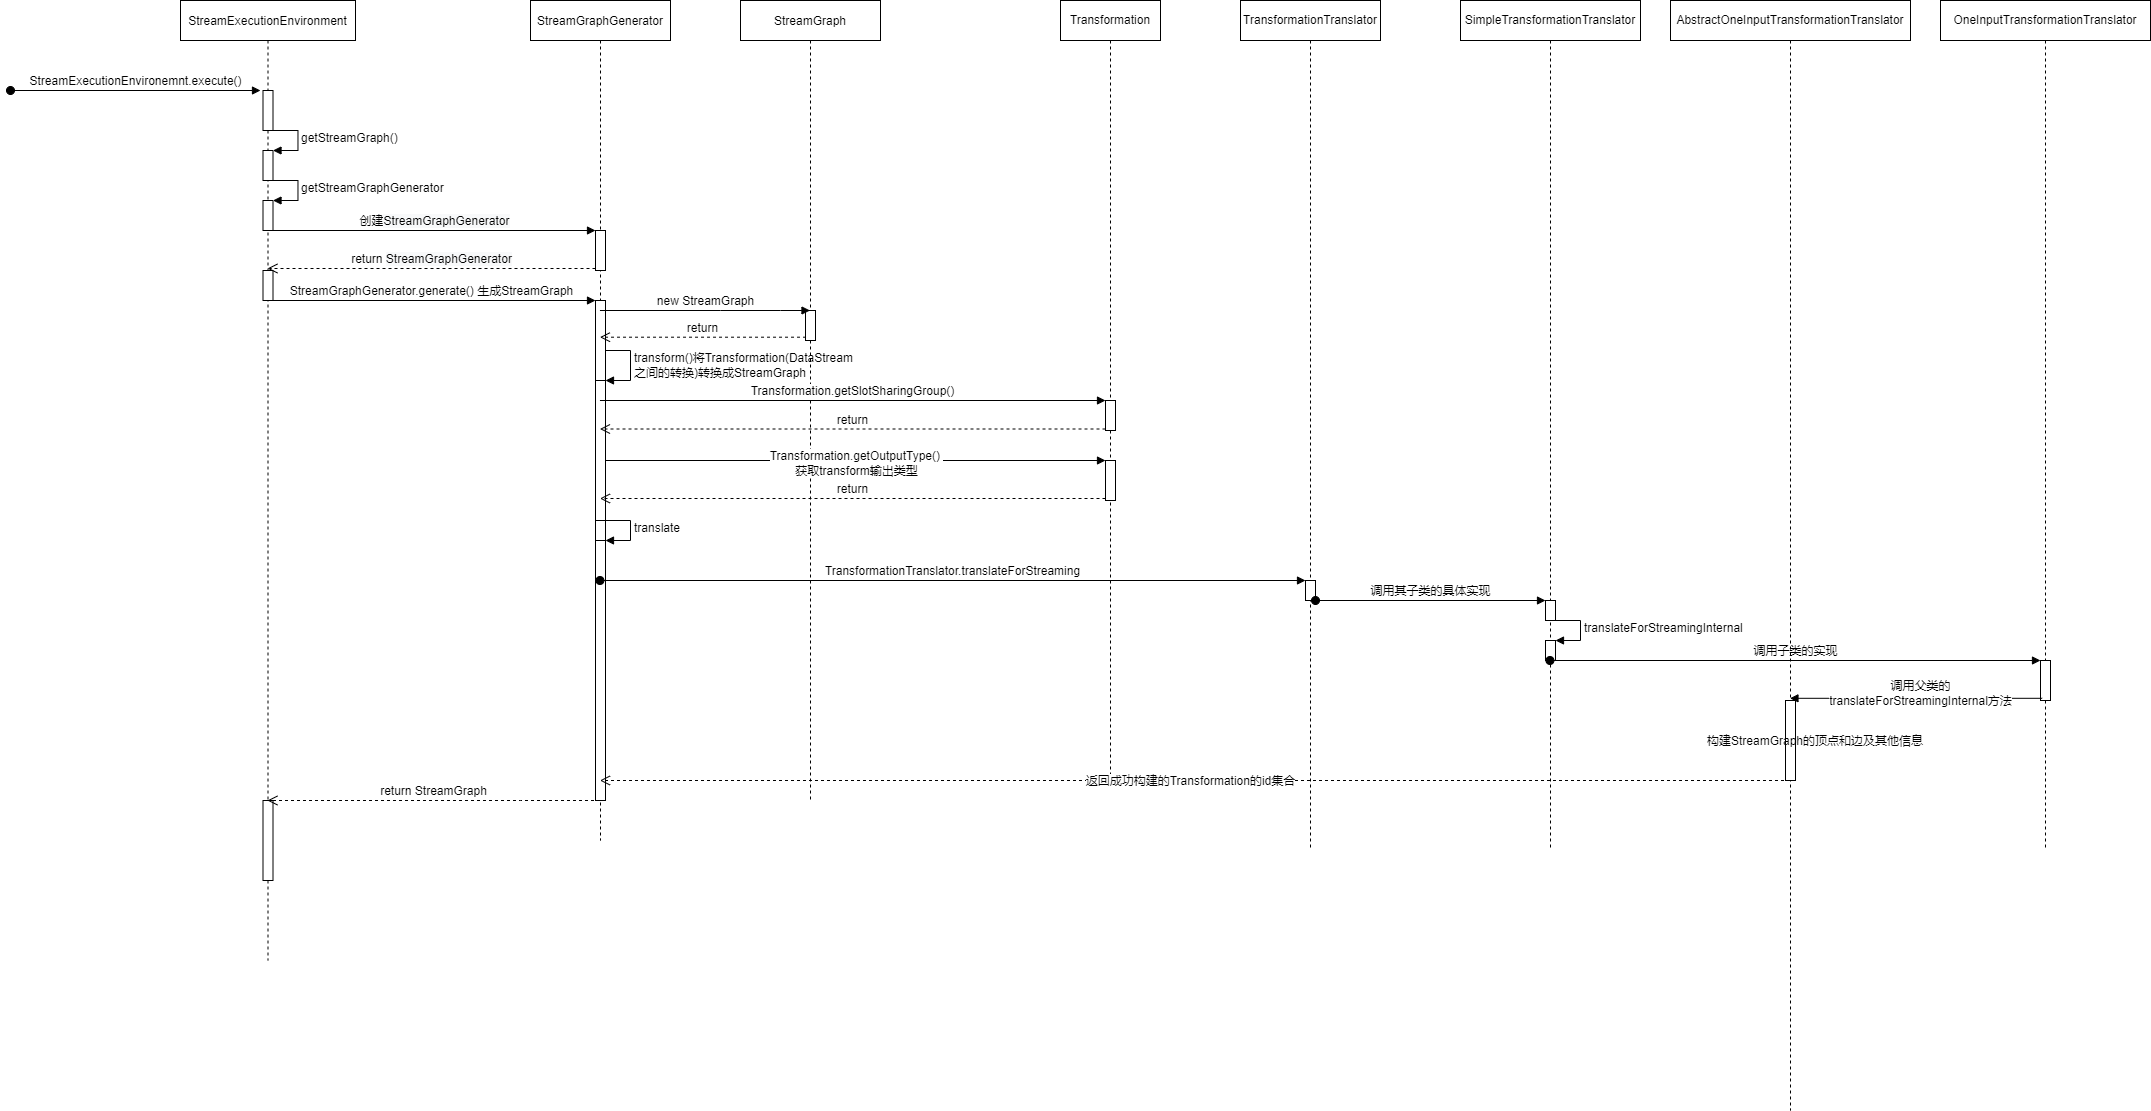

The diagram above was exported from draw.io. Its source (the exported page's mxGraphModel, read from the mxfile embedded in the PNG):
<mxGraphModel dx="1632" dy="828" grid="1" gridSize="10" guides="1" tooltips="1" connect="1" arrows="1" fold="1" page="1" pageScale="1" pageWidth="850" pageHeight="1100" math="0" shadow="0">
  <root>
    <mxCell id="0" />
    <mxCell id="1" parent="0" />
    <mxCell id="3nuBFxr9cyL0pnOWT2aG-1" value="StreamExecutionEnvironment" style="shape=umlLifeline;perimeter=lifelinePerimeter;container=1;collapsible=0;recursiveResize=0;rounded=0;shadow=0;strokeWidth=1;" parent="1" vertex="1">
      <mxGeometry x="270" y="130" width="175" height="960" as="geometry" />
    </mxCell>
    <mxCell id="UuFwVUfgc6r9KspwdI0i-3" value="" style="html=1;points=[];perimeter=orthogonalPerimeter;" vertex="1" parent="3nuBFxr9cyL0pnOWT2aG-1">
      <mxGeometry x="82.5" y="90" width="10" height="40" as="geometry" />
    </mxCell>
    <mxCell id="UuFwVUfgc6r9KspwdI0i-7" value="" style="html=1;points=[];perimeter=orthogonalPerimeter;" vertex="1" parent="3nuBFxr9cyL0pnOWT2aG-1">
      <mxGeometry x="82.5" y="150" width="10" height="30" as="geometry" />
    </mxCell>
    <mxCell id="UuFwVUfgc6r9KspwdI0i-8" value="getStreamGraph()" style="edgeStyle=orthogonalEdgeStyle;html=1;align=left;spacingLeft=2;endArrow=block;rounded=0;entryX=1;entryY=0;" edge="1" target="UuFwVUfgc6r9KspwdI0i-7" parent="3nuBFxr9cyL0pnOWT2aG-1">
      <mxGeometry relative="1" as="geometry">
        <mxPoint x="87.5" y="130" as="sourcePoint" />
        <Array as="points">
          <mxPoint x="117.5" y="130" />
        </Array>
      </mxGeometry>
    </mxCell>
    <mxCell id="UuFwVUfgc6r9KspwdI0i-9" value="" style="html=1;points=[];perimeter=orthogonalPerimeter;" vertex="1" parent="3nuBFxr9cyL0pnOWT2aG-1">
      <mxGeometry x="82.5" y="200" width="10" height="30" as="geometry" />
    </mxCell>
    <mxCell id="UuFwVUfgc6r9KspwdI0i-10" value="getStreamGraphGenerator" style="edgeStyle=orthogonalEdgeStyle;html=1;align=left;spacingLeft=2;endArrow=block;rounded=0;entryX=1;entryY=0;" edge="1" target="UuFwVUfgc6r9KspwdI0i-9" parent="3nuBFxr9cyL0pnOWT2aG-1">
      <mxGeometry relative="1" as="geometry">
        <mxPoint x="87.5" y="180" as="sourcePoint" />
        <Array as="points">
          <mxPoint x="117.5" y="180" />
        </Array>
      </mxGeometry>
    </mxCell>
    <mxCell id="UuFwVUfgc6r9KspwdI0i-14" value="" style="html=1;points=[];perimeter=orthogonalPerimeter;" vertex="1" parent="3nuBFxr9cyL0pnOWT2aG-1">
      <mxGeometry x="82.5" y="270" width="10" height="30" as="geometry" />
    </mxCell>
    <mxCell id="UuFwVUfgc6r9KspwdI0i-69" value="" style="html=1;points=[];perimeter=orthogonalPerimeter;" vertex="1" parent="3nuBFxr9cyL0pnOWT2aG-1">
      <mxGeometry x="82.5" y="800" width="10" height="80" as="geometry" />
    </mxCell>
    <mxCell id="3nuBFxr9cyL0pnOWT2aG-5" value="StreamGraphGenerator" style="shape=umlLifeline;perimeter=lifelinePerimeter;container=1;collapsible=0;recursiveResize=0;rounded=0;shadow=0;strokeWidth=1;" parent="1" vertex="1">
      <mxGeometry x="620" y="130" width="140" height="840" as="geometry" />
    </mxCell>
    <mxCell id="UuFwVUfgc6r9KspwdI0i-11" value="" style="html=1;points=[];perimeter=orthogonalPerimeter;" vertex="1" parent="3nuBFxr9cyL0pnOWT2aG-5">
      <mxGeometry x="65" y="230" width="10" height="40" as="geometry" />
    </mxCell>
    <mxCell id="UuFwVUfgc6r9KspwdI0i-15" value="" style="html=1;points=[];perimeter=orthogonalPerimeter;" vertex="1" parent="3nuBFxr9cyL0pnOWT2aG-5">
      <mxGeometry x="65" y="300" width="10" height="500" as="geometry" />
    </mxCell>
    <mxCell id="UuFwVUfgc6r9KspwdI0i-27" value="" style="html=1;points=[];perimeter=orthogonalPerimeter;" vertex="1" parent="3nuBFxr9cyL0pnOWT2aG-5">
      <mxGeometry x="65" y="380" width="10" height="140" as="geometry" />
    </mxCell>
    <mxCell id="UuFwVUfgc6r9KspwdI0i-28" value="&lt;div&gt;&lt;span style=&quot;font-size: 11px;&quot;&gt;transform()将Transformation(DataStream&lt;/span&gt;&lt;/div&gt;&lt;div&gt;&lt;span style=&quot;font-size: 11px;&quot;&gt;之间的转换)&lt;/span&gt;转换成StreamGraph&lt;/div&gt;" style="edgeStyle=orthogonalEdgeStyle;html=1;align=left;spacingLeft=2;endArrow=block;rounded=0;entryX=1;entryY=0;" edge="1" target="UuFwVUfgc6r9KspwdI0i-27" parent="3nuBFxr9cyL0pnOWT2aG-5" source="UuFwVUfgc6r9KspwdI0i-15">
      <mxGeometry relative="1" as="geometry">
        <mxPoint x="280" y="340" as="sourcePoint" />
        <Array as="points">
          <mxPoint x="100" y="350" />
          <mxPoint x="100" y="380" />
        </Array>
      </mxGeometry>
    </mxCell>
    <mxCell id="UuFwVUfgc6r9KspwdI0i-46" value="" style="html=1;points=[];perimeter=orthogonalPerimeter;" vertex="1" parent="3nuBFxr9cyL0pnOWT2aG-5">
      <mxGeometry x="65" y="540" width="10" height="40" as="geometry" />
    </mxCell>
    <mxCell id="UuFwVUfgc6r9KspwdI0i-47" value="translate" style="edgeStyle=orthogonalEdgeStyle;html=1;align=left;spacingLeft=2;endArrow=block;rounded=0;entryX=1;entryY=0;" edge="1" target="UuFwVUfgc6r9KspwdI0i-46" parent="3nuBFxr9cyL0pnOWT2aG-5">
      <mxGeometry relative="1" as="geometry">
        <mxPoint x="70" y="520" as="sourcePoint" />
        <Array as="points">
          <mxPoint x="100" y="520" />
        </Array>
      </mxGeometry>
    </mxCell>
    <mxCell id="UuFwVUfgc6r9KspwdI0i-6" value="StreamExecutionEnvironemnt.execute()" style="html=1;verticalAlign=bottom;startArrow=oval;startFill=1;endArrow=block;startSize=8;rounded=0;" edge="1" parent="1">
      <mxGeometry width="60" relative="1" as="geometry">
        <mxPoint x="100" y="220" as="sourcePoint" />
        <mxPoint x="350" y="220" as="targetPoint" />
      </mxGeometry>
    </mxCell>
    <mxCell id="UuFwVUfgc6r9KspwdI0i-12" value="创建&lt;span style=&quot;font-size: 12px; background-color: rgb(248, 249, 250);&quot;&gt;StreamGraphGenerator&lt;/span&gt;" style="html=1;verticalAlign=bottom;endArrow=block;entryX=0;entryY=0;rounded=0;" edge="1" target="UuFwVUfgc6r9KspwdI0i-11" parent="1" source="UuFwVUfgc6r9KspwdI0i-9">
      <mxGeometry relative="1" as="geometry">
        <mxPoint x="570" y="362" as="sourcePoint" />
      </mxGeometry>
    </mxCell>
    <mxCell id="UuFwVUfgc6r9KspwdI0i-13" value="return&amp;nbsp;&lt;span style=&quot;font-size: 12px; background-color: rgb(248, 249, 250);&quot;&gt;StreamGraphGenerator&lt;/span&gt;" style="html=1;verticalAlign=bottom;endArrow=open;dashed=1;endSize=8;exitX=0;exitY=0.95;rounded=0;" edge="1" source="UuFwVUfgc6r9KspwdI0i-11" parent="1" target="3nuBFxr9cyL0pnOWT2aG-1">
      <mxGeometry relative="1" as="geometry">
        <mxPoint x="570" y="438" as="targetPoint" />
      </mxGeometry>
    </mxCell>
    <mxCell id="UuFwVUfgc6r9KspwdI0i-16" value="&lt;span style=&quot;font-size: 11px;&quot;&gt;StreamGraphGenerator.generate() 生成StreamGraph&lt;/span&gt;" style="html=1;verticalAlign=bottom;endArrow=block;rounded=0;" edge="1" target="UuFwVUfgc6r9KspwdI0i-15" parent="1">
      <mxGeometry relative="1" as="geometry">
        <mxPoint x="358" y="430" as="sourcePoint" />
        <mxPoint x="646" y="430" as="targetPoint" />
      </mxGeometry>
    </mxCell>
    <mxCell id="UuFwVUfgc6r9KspwdI0i-18" value="StreamGraph" style="shape=umlLifeline;perimeter=lifelinePerimeter;container=1;collapsible=0;recursiveResize=0;rounded=0;shadow=0;strokeWidth=1;" vertex="1" parent="1">
      <mxGeometry x="830" y="130" width="140" height="800" as="geometry" />
    </mxCell>
    <mxCell id="UuFwVUfgc6r9KspwdI0i-22" value="" style="html=1;points=[];perimeter=orthogonalPerimeter;" vertex="1" parent="UuFwVUfgc6r9KspwdI0i-18">
      <mxGeometry x="65" y="310" width="10" height="30" as="geometry" />
    </mxCell>
    <mxCell id="UuFwVUfgc6r9KspwdI0i-25" value="new StreamGraph" style="html=1;verticalAlign=bottom;endArrow=block;rounded=0;" edge="1" parent="1" source="3nuBFxr9cyL0pnOWT2aG-5" target="UuFwVUfgc6r9KspwdI0i-18">
      <mxGeometry width="80" relative="1" as="geometry">
        <mxPoint x="820" y="490" as="sourcePoint" />
        <mxPoint x="900" y="490" as="targetPoint" />
        <Array as="points">
          <mxPoint x="810" y="440" />
          <mxPoint x="870" y="440" />
        </Array>
      </mxGeometry>
    </mxCell>
    <mxCell id="UuFwVUfgc6r9KspwdI0i-32" value="Transformation" style="shape=umlLifeline;perimeter=lifelinePerimeter;whiteSpace=wrap;html=1;container=1;collapsible=0;recursiveResize=0;outlineConnect=0;" vertex="1" parent="1">
      <mxGeometry x="1150" y="130" width="100" height="790" as="geometry" />
    </mxCell>
    <mxCell id="UuFwVUfgc6r9KspwdI0i-33" value="" style="html=1;points=[];perimeter=orthogonalPerimeter;" vertex="1" parent="UuFwVUfgc6r9KspwdI0i-32">
      <mxGeometry x="45" y="400" width="10" height="30" as="geometry" />
    </mxCell>
    <mxCell id="UuFwVUfgc6r9KspwdI0i-41" value="" style="html=1;points=[];perimeter=orthogonalPerimeter;" vertex="1" parent="UuFwVUfgc6r9KspwdI0i-32">
      <mxGeometry x="45" y="460" width="10" height="40" as="geometry" />
    </mxCell>
    <mxCell id="UuFwVUfgc6r9KspwdI0i-34" value="Transformation.getSlotSharingGroup()" style="html=1;verticalAlign=bottom;endArrow=block;entryX=0;entryY=0;rounded=0;" edge="1" target="UuFwVUfgc6r9KspwdI0i-33" parent="1" source="3nuBFxr9cyL0pnOWT2aG-5">
      <mxGeometry relative="1" as="geometry">
        <mxPoint x="900" y="530" as="sourcePoint" />
      </mxGeometry>
    </mxCell>
    <mxCell id="UuFwVUfgc6r9KspwdI0i-35" value="return" style="html=1;verticalAlign=bottom;endArrow=open;dashed=1;endSize=8;exitX=0;exitY=0.95;rounded=0;" edge="1" source="UuFwVUfgc6r9KspwdI0i-33" parent="1" target="3nuBFxr9cyL0pnOWT2aG-5">
      <mxGeometry relative="1" as="geometry">
        <mxPoint x="910" y="560" as="targetPoint" />
      </mxGeometry>
    </mxCell>
    <mxCell id="UuFwVUfgc6r9KspwdI0i-42" value="&lt;div&gt;&lt;span style=&quot;font-size: 11px;&quot;&gt;Transformation.getOutputType()&amp;nbsp;&lt;/span&gt;&lt;/div&gt;&lt;div&gt;&lt;span style=&quot;font-size: 11px;&quot;&gt;获取transform输出类型&lt;/span&gt;&lt;/div&gt;" style="html=1;verticalAlign=bottom;endArrow=block;entryX=0;entryY=0;rounded=0;" edge="1" target="UuFwVUfgc6r9KspwdI0i-41" parent="1" source="UuFwVUfgc6r9KspwdI0i-27">
      <mxGeometry y="-20" relative="1" as="geometry">
        <mxPoint x="1125" y="590" as="sourcePoint" />
        <mxPoint as="offset" />
      </mxGeometry>
    </mxCell>
    <mxCell id="UuFwVUfgc6r9KspwdI0i-43" value="return" style="html=1;verticalAlign=bottom;endArrow=open;dashed=1;endSize=8;exitX=0;exitY=0.95;rounded=0;" edge="1" source="UuFwVUfgc6r9KspwdI0i-41" parent="1" target="3nuBFxr9cyL0pnOWT2aG-5">
      <mxGeometry relative="1" as="geometry">
        <mxPoint x="1125" y="666" as="targetPoint" />
      </mxGeometry>
    </mxCell>
    <mxCell id="UuFwVUfgc6r9KspwdI0i-45" value="return" style="html=1;verticalAlign=bottom;endArrow=open;dashed=1;endSize=8;exitX=0.051;exitY=0.89;rounded=0;exitDx=0;exitDy=0;exitPerimeter=0;" edge="1" parent="1" source="UuFwVUfgc6r9KspwdI0i-22" target="3nuBFxr9cyL0pnOWT2aG-5">
      <mxGeometry relative="1" as="geometry">
        <mxPoint x="570" y="530" as="targetPoint" />
        <mxPoint x="695" y="800.9999999999995" as="sourcePoint" />
        <Array as="points" />
      </mxGeometry>
    </mxCell>
    <mxCell id="UuFwVUfgc6r9KspwdI0i-50" value="TransformationTranslator" style="shape=umlLifeline;perimeter=lifelinePerimeter;whiteSpace=wrap;html=1;container=1;collapsible=0;recursiveResize=0;outlineConnect=0;" vertex="1" parent="1">
      <mxGeometry x="1330" y="130" width="140" height="850" as="geometry" />
    </mxCell>
    <mxCell id="UuFwVUfgc6r9KspwdI0i-51" value="" style="html=1;points=[];perimeter=orthogonalPerimeter;" vertex="1" parent="UuFwVUfgc6r9KspwdI0i-50">
      <mxGeometry x="65" y="580" width="10" height="20" as="geometry" />
    </mxCell>
    <mxCell id="UuFwVUfgc6r9KspwdI0i-52" value="TransformationTranslator.translateForStreaming" style="html=1;verticalAlign=bottom;startArrow=oval;endArrow=block;startSize=8;rounded=0;" edge="1" target="UuFwVUfgc6r9KspwdI0i-51" parent="1" source="3nuBFxr9cyL0pnOWT2aG-5">
      <mxGeometry relative="1" as="geometry">
        <mxPoint x="800" y="710" as="sourcePoint" />
      </mxGeometry>
    </mxCell>
    <mxCell id="UuFwVUfgc6r9KspwdI0i-53" value="SimpleTransformationTranslator" style="shape=umlLifeline;perimeter=lifelinePerimeter;whiteSpace=wrap;html=1;container=1;collapsible=0;recursiveResize=0;outlineConnect=0;" vertex="1" parent="1">
      <mxGeometry x="1550" y="130" width="180" height="850" as="geometry" />
    </mxCell>
    <mxCell id="UuFwVUfgc6r9KspwdI0i-55" value="" style="html=1;points=[];perimeter=orthogonalPerimeter;" vertex="1" parent="UuFwVUfgc6r9KspwdI0i-53">
      <mxGeometry x="85" y="600" width="10" height="20" as="geometry" />
    </mxCell>
    <mxCell id="UuFwVUfgc6r9KspwdI0i-57" value="" style="html=1;points=[];perimeter=orthogonalPerimeter;" vertex="1" parent="UuFwVUfgc6r9KspwdI0i-53">
      <mxGeometry x="85" y="640" width="10" height="20" as="geometry" />
    </mxCell>
    <mxCell id="UuFwVUfgc6r9KspwdI0i-58" value="translateForStreamingInternal" style="edgeStyle=orthogonalEdgeStyle;html=1;align=left;spacingLeft=2;endArrow=block;rounded=0;entryX=1;entryY=0;" edge="1" target="UuFwVUfgc6r9KspwdI0i-57" parent="UuFwVUfgc6r9KspwdI0i-53">
      <mxGeometry relative="1" as="geometry">
        <mxPoint x="90" y="620" as="sourcePoint" />
        <Array as="points">
          <mxPoint x="120" y="620" />
        </Array>
      </mxGeometry>
    </mxCell>
    <mxCell id="UuFwVUfgc6r9KspwdI0i-56" value="调用其子类的具体实现" style="html=1;verticalAlign=bottom;startArrow=oval;endArrow=block;startSize=8;rounded=0;" edge="1" target="UuFwVUfgc6r9KspwdI0i-55" parent="1" source="UuFwVUfgc6r9KspwdI0i-51">
      <mxGeometry relative="1" as="geometry">
        <mxPoint x="1580" y="740" as="sourcePoint" />
      </mxGeometry>
    </mxCell>
    <mxCell id="UuFwVUfgc6r9KspwdI0i-59" value="OneInputTransformationTranslator" style="shape=umlLifeline;perimeter=lifelinePerimeter;whiteSpace=wrap;html=1;container=1;collapsible=0;recursiveResize=0;outlineConnect=0;" vertex="1" parent="1">
      <mxGeometry x="2030" y="130" width="210" height="850" as="geometry" />
    </mxCell>
    <mxCell id="UuFwVUfgc6r9KspwdI0i-63" value="" style="html=1;points=[];perimeter=orthogonalPerimeter;" vertex="1" parent="UuFwVUfgc6r9KspwdI0i-59">
      <mxGeometry x="100" y="660" width="10" height="40" as="geometry" />
    </mxCell>
    <mxCell id="UuFwVUfgc6r9KspwdI0i-64" value="调用子类的实现" style="html=1;verticalAlign=bottom;startArrow=oval;endArrow=block;startSize=8;rounded=0;" edge="1" target="UuFwVUfgc6r9KspwdI0i-63" parent="1" source="UuFwVUfgc6r9KspwdI0i-53">
      <mxGeometry relative="1" as="geometry">
        <mxPoint x="1800" y="790" as="sourcePoint" />
      </mxGeometry>
    </mxCell>
    <mxCell id="UuFwVUfgc6r9KspwdI0i-65" value="AbstractOneInputTransformationTranslator" style="shape=umlLifeline;perimeter=lifelinePerimeter;whiteSpace=wrap;html=1;container=1;collapsible=0;recursiveResize=0;outlineConnect=0;" vertex="1" parent="1">
      <mxGeometry x="1760" y="130" width="240" height="1110" as="geometry" />
    </mxCell>
    <mxCell id="UuFwVUfgc6r9KspwdI0i-66" value="" style="html=1;points=[];perimeter=orthogonalPerimeter;" vertex="1" parent="UuFwVUfgc6r9KspwdI0i-65">
      <mxGeometry x="115" y="700" width="10" height="80" as="geometry" />
    </mxCell>
    <mxCell id="UuFwVUfgc6r9KspwdI0i-68" value="构建StreamGraph的顶点和边及其他信息" style="text;align=center;fontStyle=0;verticalAlign=middle;spacingLeft=3;spacingRight=3;strokeColor=none;rotatable=0;points=[[0,0.5],[1,0.5]];portConstraint=eastwest;" vertex="1" parent="UuFwVUfgc6r9KspwdI0i-65">
      <mxGeometry x="30" y="725" width="230" height="30" as="geometry" />
    </mxCell>
    <mxCell id="UuFwVUfgc6r9KspwdI0i-67" value="调用父类的&lt;br&gt;translateForStreamingInternal方法" style="html=1;verticalAlign=bottom;endArrow=block;rounded=0;exitX=0.165;exitY=0.945;exitDx=0;exitDy=0;exitPerimeter=0;" edge="1" parent="1" source="UuFwVUfgc6r9KspwdI0i-63" target="UuFwVUfgc6r9KspwdI0i-65">
      <mxGeometry x="-0.0353" y="12" width="80" relative="1" as="geometry">
        <mxPoint x="2010" y="710" as="sourcePoint" />
        <mxPoint x="2090" y="710" as="targetPoint" />
        <mxPoint as="offset" />
      </mxGeometry>
    </mxCell>
    <mxCell id="UuFwVUfgc6r9KspwdI0i-17" value="返回成功构建的Transformation的id集合" style="html=1;verticalAlign=bottom;endArrow=open;dashed=1;endSize=8;rounded=0;" edge="1" source="UuFwVUfgc6r9KspwdI0i-65" parent="1" target="3nuBFxr9cyL0pnOWT2aG-5">
      <mxGeometry x="0.0075" y="10" relative="1" as="geometry">
        <mxPoint x="490" y="850" as="targetPoint" />
        <Array as="points">
          <mxPoint x="1450" y="910" />
        </Array>
        <mxPoint x="1" as="offset" />
      </mxGeometry>
    </mxCell>
    <mxCell id="UuFwVUfgc6r9KspwdI0i-70" value="return StreamGraph" style="html=1;verticalAlign=bottom;endArrow=open;dashed=1;endSize=8;rounded=0;" edge="1" parent="1" source="3nuBFxr9cyL0pnOWT2aG-5" target="3nuBFxr9cyL0pnOWT2aG-1">
      <mxGeometry relative="1" as="geometry">
        <mxPoint x="670" y="860" as="sourcePoint" />
        <mxPoint x="590" y="860" as="targetPoint" />
        <Array as="points">
          <mxPoint x="610" y="930" />
        </Array>
      </mxGeometry>
    </mxCell>
  </root>
</mxGraphModel>